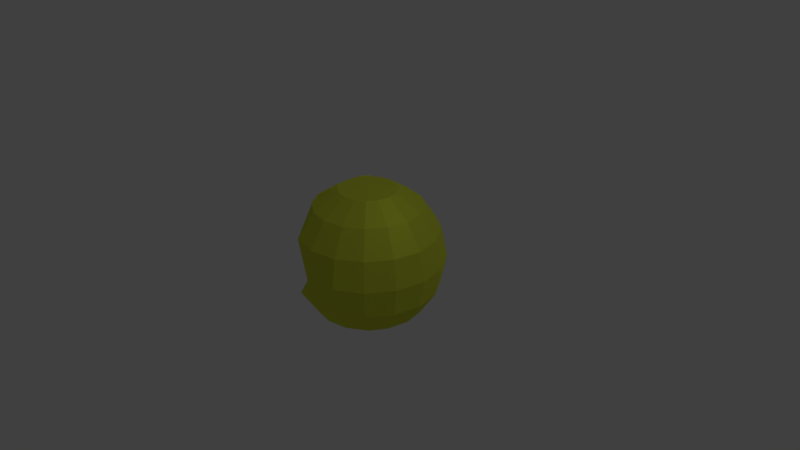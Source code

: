 # Source: pacman-ver3.5-OPEN.blend  (saved by Blender 2.79.0; exported with 4.5.12 LTS)
import bpy
from mathutils import Matrix  # noqa: F401  (used for matrix-valued properties, if any)

bpy.ops.wm.read_factory_settings(use_empty=True)
scene = bpy.context.scene
scene.name = 'Scene'

# ---- collections
col_collection_1 = bpy.data.collections.new('Collection 1'); scene.collection.children.link(col_collection_1)

# ---- materials (node trees are filled in below, after node groups)
mat_pacman_body = bpy.data.materials.new('pacman-body')
mat_pacman_body.alpha_threshold = 0.0
mat_pacman_body.roughness = 0.5

# ---- material node trees
mat_pacman_body.use_nodes = True; mat_pacman_body.node_tree.nodes.clear()
_N = mat_pacman_body.node_tree.nodes; _L = mat_pacman_body.node_tree.links
n0 = _N.new('ShaderNodeOutputMaterial'); n0.name = 'Material Output'; n0.location = (460, 300)
n1 = _N.new('ShaderNodeMixShader'); n1.name = 'Mix Shader'; n1.location = (240, 295)
n1.inputs[0].default_value = 0.34
n2 = _N.new('ShaderNodeBsdfDiffuse'); n2.name = 'Diffuse BSDF'; n2.location = (10, 300)
n2.inputs[0].default_value = (0.7305, 0.7991, 0.05951, 1.0)
n2.inputs[1].default_value = 0.431
n3 = _N.new('ShaderNodeBsdfAnisotropic'); n3.name = 'Glossy BSDF'; n3.location = (4, 141)
n3.distribution = 'GGX'
n3.inputs[0].default_value = (0.7305, 0.7991, 0.05951, 1.0)
n3.inputs[1].default_value = 0.6066
_L.new(n2.outputs[0], n1.inputs[1])
_L.new(n1.outputs[0], n0.inputs[0])
_L.new(n3.outputs[0], n1.inputs[2])
n0.is_active_output = True

# ---- world
world_world = bpy.data.worlds.new('World'); scene.world = world_world
world_world.color = (0.05088, 0.05088, 0.05088)
world_world.use_sun_shadow = False
world_world.sun_shadow_jitter_overblur = 0.0
world_world.cycles.sampling_method = 'MANUAL'

# ---- cameras
cam_camera = bpy.data.cameras.new('Camera')
cam_camera.clip_end = 100.0
cam_camera.lens = 35.0
cam_camera.sensor_width = 32.0
cam_camera.sensor_height = 18.0
cam_camera.ortho_scale = 7.314
cam_camera.dof.focus_distance = 0.0

# ---- lights
light_lamp = bpy.data.lights.new('Lamp', 'POINT')
light_lamp.transmission_factor = 0.0
light_lamp.cutoff_distance = 30.0
light_lamp.energy = 100.0
light_lamp.shadow_buffer_clip_start = 1.001
light_lamp.shadow_soft_size = 0.1
light_lamp.shadow_maximum_resolution = 0.006
light_lamp.use_absolute_resolution = True

# ---- meshes
me_sphere_002 = bpy.data.meshes.new('Sphere.002')
me_sphere_002.from_pydata([(0.0, 0.7071, 0.7071), (0.0, 0.9239, 0.3827), (0.0, 0.9239, -0.3827), (0.0, 0.3827, -0.9239), (0.1464, 0.3536, 0.9239), (0.2706, 0.6533, 0.7071), (0.3536, 0.8536, 0.3827), (0.3827, 0.9239, -4.371e-08), (0.3536, 0.8536, -0.3827), (0.2706, 0.6533, -0.7071), (0.1464, 0.3536, -0.9239), (0.2706, 0.2706, 0.9239), (0.5, 0.5, 0.7071), (0.6533, 0.6533, 0.3827), (0.7071, 0.7071, -4.371e-08), (0.6533, 0.6533, -0.3827), (0.5, 0.5, -0.7071), (0.2706, 0.2706, -0.9239), (0.3536, 0.1464, 0.9239), (0.6533, 0.2706, 0.7071), (0.8536, 0.3536, 0.3827), (0.9239, 0.3827, -4.371e-08), (0.8536, 0.3536, -0.3827), (0.6533, 0.2706, -0.7071), (0.3536, 0.1464, -0.9239), (0.3827, 1.307e-07, 0.9239), (0.7071, 7.11e-08, 0.7071), (0.9239, 1.149e-08, 0.3827), (1.0, 1.149e-08, -4.371e-08), (0.9239, 1.149e-08, -0.3827), (0.7071, 7.11e-08, -0.7071), (0.3827, 5.62e-08, -0.9239), (0.3536, -0.1464, 0.9239), (0.6533, -0.2706, 0.7071), (0.8536, -0.3536, 0.3827), (0.9239, -0.3827, -4.371e-08), (0.8536, -0.3536, -0.3827), (0.6533, -0.2706, -0.7071), (0.3536, -0.1464, -0.9239), (0.2706, -0.2706, 0.9239), (0.5, -0.5, 0.7071), (0.6533, -0.6533, 0.3827), (0.7071, -0.7071, -4.371e-08), (0.6533, -0.6533, -0.3827), (0.5, -0.5, -0.7071), (0.2706, -0.2706, -0.9239), (0.1464, -0.3536, 0.9239), (0.2706, -0.6533, 0.7071), (0.3536, -0.8536, 0.3827), (0.3827, -0.9239, -4.371e-08), (0.3536, -0.8536, -0.3827), (0.2706, -0.6533, -0.7071), (0.1464, -0.3536, -0.9239), (-7.268e-08, -0.3827, 0.9239), (-2.664e-07, -0.7071, 0.7071), (-2.962e-07, -0.9239, 0.3827), (-3.26e-07, -1.0, -4.371e-08), (-2.962e-07, -0.9239, -0.3827), (-2.664e-07, -0.7071, -0.7071), (-1.621e-07, -0.3827, -0.9239), (-0.1464, -0.3536, 0.9239), (-0.2706, -0.6533, 0.7071), (-0.3536, -0.8536, 0.3827), (-0.3536, -0.8536, -0.3827), (-0.2706, -0.6533, -0.7071), (-0.1464, -0.3536, -0.9239), (-0.2706, -0.2706, 0.9239), (-0.5, -0.5, 0.7071), (-0.5, -0.5, -0.7071), (-0.2706, -0.2706, -0.9239), (-0.3536, -0.1464, 0.9239), (-0.6533, -0.2706, 0.7071), (-0.6533, -0.2706, -0.7071), (-0.3536, -0.1464, -0.9239), (-0.3827, 2.499e-07, 0.9239), (-0.7071, 4.883e-07, 0.7071), (-0.7071, 4.883e-07, -0.7071), (-0.3827, 3.393e-07, -0.9239), (-0.3536, 0.1464, 0.9239), (-0.6533, 0.2706, 0.7071), (-0.6533, 0.2706, -0.7071), (-0.3536, 0.1464, -0.9239), (-0.2706, 0.2706, 0.9239), (-0.5, 0.5, 0.7071), (-0.5, 0.5, -0.7071), (-0.2706, 0.2706, -0.9239), (-0.1464, 0.3536, 0.9239), (-0.2706, 0.6533, 0.7071), (-0.3536, 0.8536, 0.3827), (-0.3536, 0.8536, -0.3827), (-0.2706, 0.6533, -0.7071), (-0.1464, 0.3536, -0.9239), (-6.75e-14, 5.063e-14, 0.95), (1.061e-07, 0.3827, 0.9239), (6.575e-07, 1.0, -4.371e-08), (4.34e-07, 0.7071, -0.7071), (0.0, 1.51e-07, -0.95), (-0.6196, 0.3311, 0.7154), (-0.3326, 0.3311, 0.878), (-0.4332, 0.1806, 0.878), (-0.3375, -0.1806, 0.9321), (-0.543, -0.4458, 0.7154), (-0.4332, -0.1806, 0.878), (-0.3326, -0.3311, 0.878), (-0.4786, -0.2558, 0.8238), (-0.4195, -0.3442, 0.8238), (-0.5152, -0.3442, 0.7696), (-0.3829, -0.2558, 0.878), (-0.4195, 0.3442, 0.8238), (-0.4786, 0.2558, 0.8238), (-0.5152, 0.3442, 0.7696), (-0.3829, 0.2558, 0.878), (-0.39, -0.3884, 0.8238), (-0.5081, -0.2116, 0.8238), (-0.5813, -0.3884, 0.7154), (-0.3168, -0.2117, 0.9321), (-0.5081, 0.2117, 0.8238), (-0.39, 0.3884, 0.8238), (-0.5813, 0.3884, 0.7154), (-0.3168, 0.2117, 0.9321), (-0.5047, 0.5031, 0.7154), (-0.2753, 0.2737, 0.9321), (-0.658, 0.2737, 0.7154), (-0.3582, 0.1496, 0.9321), (-0.658, -0.2737, 0.7154), (-0.3582, -0.1496, 0.9321), (-0.5047, -0.5031, 0.7154), (-0.2753, -0.2737, 0.9321), (-0.296, 0.2427, 0.9321), (-0.3375, 0.1806, 0.9321), (-0.543, 0.4458, 0.7154), (-0.4473, 0.4458, 0.7696), (-0.583, 0.2427, 0.7696), (-0.296, -0.2427, 0.9321), (-0.6196, -0.3311, 0.7154), (-0.583, -0.2427, 0.7696), (-0.4473, -0.4458, 0.7696), (-0.408, -0.2182, 0.878), (-0.3578, 0.2935, 0.878), (-0.5491, -0.2935, 0.7696), (-0.4813, -0.395, 0.7696), (-0.3578, -0.2935, 0.878), (-0.4813, 0.395, 0.7696), (-0.5491, 0.2935, 0.7696), (-0.408, 0.2182, 0.878), (-0.4127, -0.2214, 0.8862), (-0.4833, -0.259, 0.832), (-0.3876, -0.259, 0.8862), (-0.4537, -0.3032, 0.832), (-0.5199, -0.3474, 0.7778), (-0.4537, 0.3032, 0.832), (-0.4242, 0.3474, 0.832), (-0.5199, 0.3474, 0.7778), (-0.3876, 0.259, 0.8862), (-0.4833, 0.259, 0.832), (-0.4242, -0.3474, 0.832), (-0.3624, 0.2966, 0.8862), (-0.5538, -0.2966, 0.7778), (-0.4859, -0.3981, 0.7778), (-0.3624, -0.2966, 0.8862), (-0.4859, 0.3981, 0.7778), (-0.5538, 0.2966, 0.7778), (-0.4127, 0.2214, 0.8862)], [], [(96, 3, 10), (95, 2, 8, 9), (94, 1, 6, 7), (0, 93, 4, 5), (3, 95, 9, 10), (2, 94, 7, 8), (1, 0, 5, 6), (93, 92, 4), (5, 4, 11, 12), (10, 9, 16, 17), (8, 7, 14, 15), (6, 5, 12, 13), (4, 92, 11), (96, 10, 17), (9, 8, 15, 16), (7, 6, 13, 14), (17, 16, 23, 24), (15, 14, 21, 22), (13, 12, 19, 20), (11, 92, 18), (96, 17, 24), (16, 15, 22, 23), (14, 13, 20, 21), (12, 11, 18, 19), (18, 92, 25), (96, 24, 31), (23, 22, 29, 30), (21, 20, 27, 28), (19, 18, 25, 26), (24, 23, 30, 31), (22, 21, 28, 29), (20, 19, 26, 27), (30, 29, 36, 37), (28, 27, 34, 35), (26, 25, 32, 33), (31, 30, 37, 38), (29, 28, 35, 36), (27, 26, 33, 34), (25, 92, 32), (96, 31, 38), (38, 37, 44, 45), (36, 35, 42, 43), (34, 33, 40, 41), (32, 92, 39), (96, 38, 45), (37, 36, 43, 44), (35, 34, 41, 42), (33, 32, 39, 40), (43, 42, 49, 50), (41, 40, 47, 48), (39, 92, 46), (96, 45, 52), (44, 43, 50, 51), (42, 41, 48, 49), (40, 39, 46, 47), (45, 44, 51, 52), (96, 52, 59), (51, 50, 57, 58), (49, 48, 55, 56), (47, 46, 53, 54), (52, 51, 58, 59), (50, 49, 56, 57), (48, 47, 54, 55), (46, 92, 53), (54, 53, 60, 61), (59, 58, 64, 65), (55, 54, 61, 62), (53, 92, 60), (96, 59, 65), (58, 57, 63, 64), (65, 64, 68, 69), (88, 79, 83), (60, 92, 66), (96, 65, 69), (56, 55, 62), (61, 60, 66, 67), (66, 92, 70), (96, 69, 73), (66, 70, 125, 100, 115, 133, 127), (69, 68, 72, 73), (96, 73, 77), (141, 107, 147, 159), (73, 72, 76, 77), (70, 92, 74), (75, 74, 78, 79), (77, 76, 80, 81), (74, 92, 78), (96, 77, 81), (81, 80, 84, 85), (78, 92, 82), (96, 81, 85), (136, 112, 105, 140), (82, 92, 86), (96, 85, 91), (83, 82, 86, 87), (85, 84, 90, 91), (57, 56, 63), (88, 83, 87), (90, 89, 2, 95), (94, 88, 1), (87, 86, 93, 0), (91, 90, 95, 3), (89, 94, 2), (88, 87, 0, 1), (86, 92, 93), (96, 91, 3), (126, 136, 140, 101), (101, 140, 106, 114), (108, 142, 160, 151), (114, 106, 139, 134), (134, 139, 135, 124), (111, 119, 128, 138), (109, 144, 162, 154), (108, 138, 98, 117), (107, 115, 100, 137), (140, 105, 155, 158), (104, 137, 102, 113), (144, 129, 119, 111), (142, 110, 152, 160), (142, 108, 117, 131), (141, 133, 115, 107), (138, 108, 151, 156), (139, 104, 113, 135), (82, 83, 120, 131, 117, 98, 121), (70, 71, 124, 135, 113, 102, 125), (83, 79, 122, 97, 118, 130, 120), (71, 67, 126, 101, 114, 134, 124), (79, 78, 123, 99, 116, 132, 122), (78, 82, 121, 128, 119, 129, 123), (138, 128, 121, 98), (137, 100, 125, 102), (67, 66, 127, 103, 112, 136, 126), (71, 70, 74, 75), (64, 63, 68), (68, 63, 72), (90, 84, 89), (84, 80, 89), (63, 56, 94, 89), (63, 89, 80, 72), (72, 80, 76), (62, 61, 67), (67, 71, 62), (112, 103, 141, 105), (103, 127, 133, 141), (130, 142, 131, 120), (118, 110, 142, 130), (144, 111, 153, 162), (97, 143, 110, 118), (122, 132, 143, 97), (132, 116, 109, 143), (111, 138, 156, 153), (116, 99, 144, 109), (99, 123, 129, 144), (155, 159, 147, 148), (149, 148, 146, 157), (150, 153, 156, 151), (148, 147, 145, 146), (161, 154, 150, 152), (158, 155, 148, 149), (152, 150, 151, 160), (154, 162, 153, 150), (139, 106, 149, 157), (110, 143, 161, 152), (137, 104, 146, 145), (105, 141, 159, 155), (107, 137, 145, 147), (104, 139, 157, 146), (106, 140, 158, 149), (143, 109, 154, 161), (62, 88, 94, 56), (88, 62, 71, 79), (75, 79, 71)])
me_sphere_002.materials.append(mat_pacman_body)
me_sphere_002.use_remesh_preserve_volume = False
me_sphere_002.use_remesh_preserve_attributes = False
me_sphere_002.use_mirror_vertex_groups = False
me_sphere_002.update()

# ---- objects
ob_sphere_002 = bpy.data.objects.new('Sphere.002', me_sphere_002)
ob_lamp = bpy.data.objects.new('Lamp', light_lamp)
ob_camera = bpy.data.objects.new('Camera', cam_camera)

# ---- transforms, parenting, visibility, modifiers, constraints
ob_sphere_002.location = (0.0, 0.0, 0.0)
ob_sphere_002.lineart.crease_threshold = 0.0
ob_lamp.location = (4.076, 1.005, 5.904)
ob_lamp.rotation_euler = (0.6503, 0.05522, 1.866)
ob_lamp.lock_rotations_4d = False
ob_lamp.empty_display_type = 'ARROWS'
ob_lamp.color = (0.0, 0.0, 0.0, 0.0)
ob_lamp.lineart.crease_threshold = 0.0
ob_camera.location = (7.481, -6.508, 5.344)
ob_camera.rotation_euler = (1.109, 0.0, 0.8149)
ob_camera.lock_rotations_4d = False
ob_camera.empty_display_type = 'ARROWS'
ob_camera.color = (0.0, 0.0, 0.0, 0.0)
ob_camera.display_type = 'WIRE'
ob_camera.lineart.crease_threshold = 0.0

# ---- collection membership
col_collection_1.objects.link(ob_sphere_002)
col_collection_1.objects.link(ob_lamp)
col_collection_1.objects.link(ob_camera)

# ---- scene / render settings (as saved in the file)
scene.camera = ob_camera
scene.frame_start = 1; scene.frame_end = 250; scene.frame_set(36)
scene.render.engine = 'CYCLES'
scene.render.resolution_percentage = 50
scene.render.dither_intensity = 0.0
scene.cycles.use_denoising = False
scene.cycles.samples = 128
scene.cycles.sampling_pattern = 'TABULATED_SOBOL'
scene.cycles.use_adaptive_sampling = False
scene.cycles.use_light_tree = False
scene.cycles.blur_glossy = 0.0
scene.cycles.sample_clamp_indirect = 0.0
scene.view_settings.view_transform = 'Standard'
bpy.context.view_layer.update()
